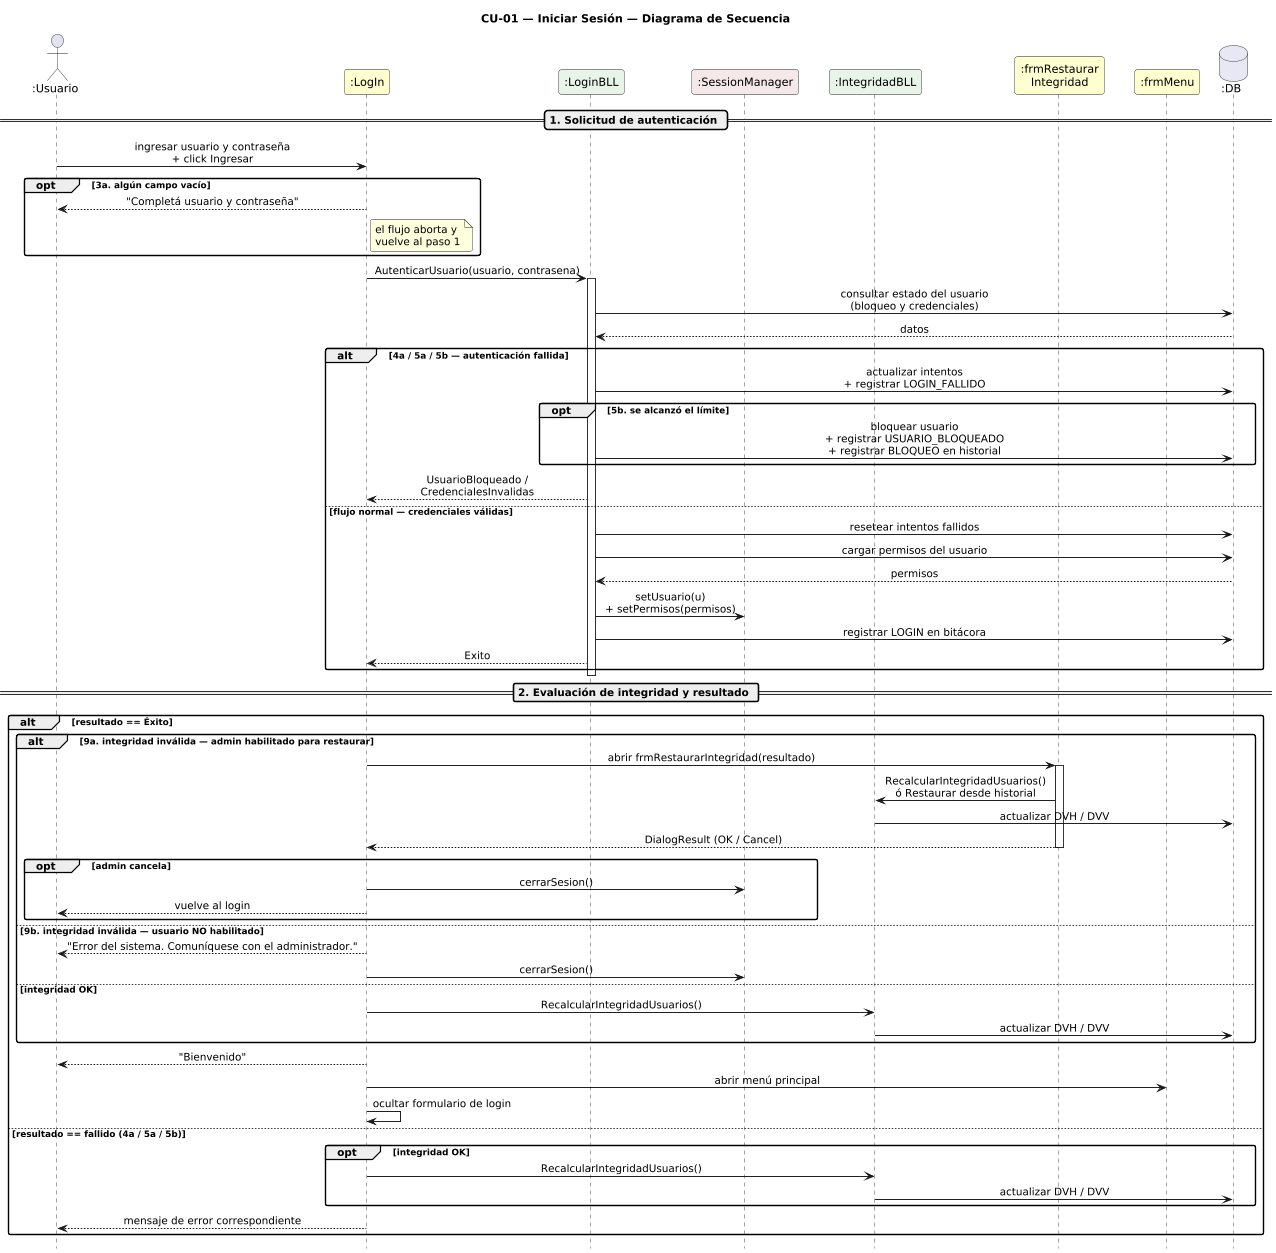

The diagram above was rendered by PlantUML. Its source (embedded in the PNG):
@startuml DiagramaSecuencia_CU01_IniciarSesion

title CU-01 — Iniciar Sesión — Diagrama de Secuencia

skinparam shadowing false
skinparam roundcorner 6
skinparam sequenceArrowThickness 1.2
skinparam ParticipantPadding 14
skinparam sequenceMessageAlign center
hide footbox
scale 0.8

' ─────────────────────────────────────────
' Participantes en orden de aparición
' ─────────────────────────────────────────
actor       ":Usuario"                as U
participant ":LogIn"                  as L  #FEFECE
participant ":LoginBLL"               as LB #E8F4E8
participant ":SessionManager"         as SM #F4E8E8
participant ":IntegridadBLL"          as IB #E8F4E8
participant ":frmRestaurar\nIntegridad" as FR #FEFECE
participant ":frmMenu"                as FM #FEFECE
database    ":DB"                     as DB #E8E8F4

' ─────────────────────────────────────────
' SOLICITUD DE AUTENTICACIÓN
' ─────────────────────────────────────────
== 1. Solicitud de autenticación ==

U -> L : ingresar usuario y contraseña\n+ click Ingresar

opt 3a. algún campo vacío
  L --> U : "Completá usuario y contraseña"
  note right of L : el flujo aborta y\nvuelve al paso 1
end

L -> LB : AutenticarUsuario(usuario, contrasena)
activate LB

LB -> DB : consultar estado del usuario\n(bloqueo y credenciales)
DB --> LB : datos

alt 4a / 5a / 5b — autenticación fallida
  LB -> DB : actualizar intentos\n+ registrar LOGIN_FALLIDO
  opt 5b. se alcanzó el límite
    LB -> DB : bloquear usuario\n+ registrar USUARIO_BLOQUEADO\n+ registrar BLOQUEO en historial
  end
  LB --> L : UsuarioBloqueado /\nCredencialesInvalidas

else flujo normal — credenciales válidas
  LB -> DB : resetear intentos fallidos
  LB -> DB : cargar permisos del usuario
  DB --> LB : permisos
  LB -> SM : setUsuario(u)\n+ setPermisos(permisos)
  LB -> DB : registrar LOGIN en bitácora
  LB --> L : Exito
end
deactivate LB

' ─────────────────────────────────────────
' EVALUACIÓN DE INTEGRIDAD Y APERTURA DEL MENÚ
' ─────────────────────────────────────────
== 2. Evaluación de integridad y resultado ==

alt resultado == Éxito

  alt 9a. integridad inválida — admin habilitado para restaurar
    L -> FR : abrir frmRestaurarIntegridad(resultado)
    activate FR
    FR -> IB : RecalcularIntegridadUsuarios()\nó Restaurar desde historial
    IB -> DB : actualizar DVH / DVV
    FR --> L : DialogResult (OK / Cancel)
    deactivate FR
    opt admin cancela
      L -> SM : cerrarSesion()
      L --> U : vuelve al login
    end

  else 9b. integridad inválida — usuario NO habilitado
    L --> U : "Error del sistema. Comuníquese con el administrador."
    L -> SM : cerrarSesion()

  else integridad OK
    L -> IB : RecalcularIntegridadUsuarios()
    IB -> DB : actualizar DVH / DVV
  end

  L --> U : "Bienvenido"
  L -> FM : abrir menú principal
  L -> L : ocultar formulario de login

else resultado == fallido (4a / 5a / 5b)
  opt integridad OK
    L -> IB : RecalcularIntegridadUsuarios()
    IB -> DB : actualizar DVH / DVV
  end
  L --> U : mensaje de error correspondiente
end

@enduml